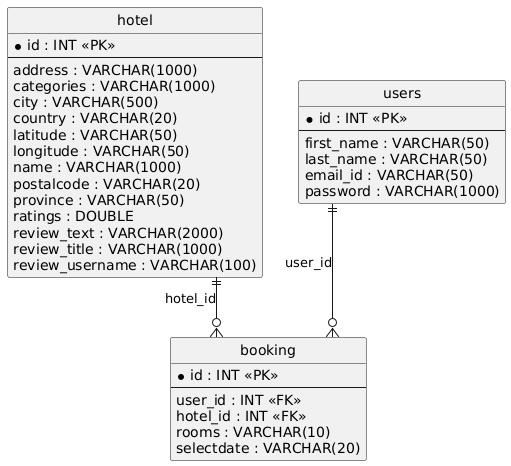

The diagram above was rendered by PlantUML. Its source (embedded in the PNG):
@startuml
hide circle
skinparam linetype ortho

entity "hotel" as hotel {
  * id : INT <<PK>>
  --
  address : VARCHAR(1000)
  categories : VARCHAR(1000)
  city : VARCHAR(500)
  country : VARCHAR(20)
  latitude : VARCHAR(50)
  longitude : VARCHAR(50)
  name : VARCHAR(1000)
  postalcode : VARCHAR(20)
  province : VARCHAR(50)
  ratings : DOUBLE
  review_text : VARCHAR(2000)
  review_title : VARCHAR(1000)
  review_username : VARCHAR(100)
}

entity "users" as users {
  * id : INT <<PK>>
  --
  first_name : VARCHAR(50)
  last_name : VARCHAR(50)
  email_id : VARCHAR(50)
  password : VARCHAR(1000)
}

entity "booking" as booking {
  * id : INT <<PK>>
  --
  user_id : INT <<FK>>
  hotel_id : INT <<FK>>
  rooms : VARCHAR(10)
  selectdate : VARCHAR(20)
}

users ||--o{ booking : "user_id"
hotel ||--o{ booking : "hotel_id"
@enduml